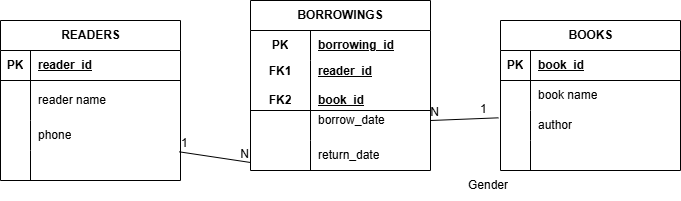

The diagram above was exported from draw.io. Its source (the exported page's mxGraphModel, read from the mxfile embedded in the PNG):
<mxGraphModel dx="700" dy="1582" grid="1" gridSize="10" guides="1" tooltips="1" connect="1" arrows="1" fold="1" page="1" pageScale="1" pageWidth="827" pageHeight="1169" math="0" shadow="0">
  <root>
    <mxCell id="0" />
    <mxCell id="1" parent="0" />
    <mxCell id="22diWP0B-MSHmIpNotez-1" parent="1" style="shape=table;startSize=30;container=1;collapsible=1;childLayout=tableLayout;fixedRows=1;rowLines=0;fontStyle=1;align=center;resizeLast=1;html=1;" value="READERS" vertex="1">
      <mxGeometry height="160" width="180" x="40" y="-320" as="geometry" />
    </mxCell>
    <mxCell id="22diWP0B-MSHmIpNotez-2" parent="22diWP0B-MSHmIpNotez-1" style="shape=tableRow;horizontal=0;startSize=0;swimlaneHead=0;swimlaneBody=0;fillColor=none;collapsible=0;dropTarget=0;points=[[0,0.5],[1,0.5]];portConstraint=eastwest;top=0;left=0;right=0;bottom=1;" value="" vertex="1">
      <mxGeometry height="30" width="180" y="30" as="geometry" />
    </mxCell>
    <mxCell id="22diWP0B-MSHmIpNotez-3" parent="22diWP0B-MSHmIpNotez-2" style="shape=partialRectangle;connectable=0;fillColor=none;top=0;left=0;bottom=0;right=0;fontStyle=1;overflow=hidden;whiteSpace=wrap;html=1;" value="PK" vertex="1">
      <mxGeometry height="30" width="30" as="geometry">
        <mxRectangle height="30" width="30" as="alternateBounds" />
      </mxGeometry>
    </mxCell>
    <mxCell id="22diWP0B-MSHmIpNotez-4" parent="22diWP0B-MSHmIpNotez-2" style="shape=partialRectangle;connectable=0;fillColor=none;top=0;left=0;bottom=0;right=0;align=left;spacingLeft=6;fontStyle=5;overflow=hidden;whiteSpace=wrap;html=1;" value="reader_id " vertex="1">
      <mxGeometry height="30" width="150" x="30" as="geometry">
        <mxRectangle height="30" width="150" as="alternateBounds" />
      </mxGeometry>
    </mxCell>
    <mxCell id="22diWP0B-MSHmIpNotez-5" parent="22diWP0B-MSHmIpNotez-1" style="shape=tableRow;horizontal=0;startSize=0;swimlaneHead=0;swimlaneBody=0;fillColor=none;collapsible=0;dropTarget=0;points=[[0,0.5],[1,0.5]];portConstraint=eastwest;top=0;left=0;right=0;bottom=0;" value="" vertex="1">
      <mxGeometry height="40" width="180" y="60" as="geometry" />
    </mxCell>
    <mxCell id="22diWP0B-MSHmIpNotez-6" parent="22diWP0B-MSHmIpNotez-5" style="shape=partialRectangle;connectable=0;fillColor=none;top=0;left=0;bottom=0;right=0;editable=1;overflow=hidden;whiteSpace=wrap;html=1;" value="" vertex="1">
      <mxGeometry height="40" width="30" as="geometry">
        <mxRectangle height="40" width="30" as="alternateBounds" />
      </mxGeometry>
    </mxCell>
    <mxCell id="22diWP0B-MSHmIpNotez-7" parent="22diWP0B-MSHmIpNotez-5" style="shape=partialRectangle;connectable=0;fillColor=none;top=0;left=0;bottom=0;right=0;align=left;spacingLeft=6;overflow=hidden;whiteSpace=wrap;html=1;" value="reader name" vertex="1">
      <mxGeometry height="40" width="150" x="30" as="geometry">
        <mxRectangle height="40" width="150" as="alternateBounds" />
      </mxGeometry>
    </mxCell>
    <mxCell id="22diWP0B-MSHmIpNotez-8" parent="22diWP0B-MSHmIpNotez-1" style="shape=tableRow;horizontal=0;startSize=0;swimlaneHead=0;swimlaneBody=0;fillColor=none;collapsible=0;dropTarget=0;points=[[0,0.5],[1,0.5]];portConstraint=eastwest;top=0;left=0;right=0;bottom=0;" value="" vertex="1">
      <mxGeometry height="30" width="180" y="100" as="geometry" />
    </mxCell>
    <mxCell id="22diWP0B-MSHmIpNotez-9" parent="22diWP0B-MSHmIpNotez-8" style="shape=partialRectangle;connectable=0;fillColor=none;top=0;left=0;bottom=0;right=0;editable=1;overflow=hidden;whiteSpace=wrap;html=1;" value="" vertex="1">
      <mxGeometry height="30" width="30" as="geometry">
        <mxRectangle height="30" width="30" as="alternateBounds" />
      </mxGeometry>
    </mxCell>
    <mxCell id="22diWP0B-MSHmIpNotez-10" parent="22diWP0B-MSHmIpNotez-8" style="shape=partialRectangle;connectable=0;fillColor=none;top=0;left=0;bottom=0;right=0;align=left;spacingLeft=6;overflow=hidden;whiteSpace=wrap;html=1;" value="phone" vertex="1">
      <mxGeometry height="30" width="150" x="30" as="geometry">
        <mxRectangle height="30" width="150" as="alternateBounds" />
      </mxGeometry>
    </mxCell>
    <mxCell id="22diWP0B-MSHmIpNotez-11" parent="22diWP0B-MSHmIpNotez-1" style="shape=tableRow;horizontal=0;startSize=0;swimlaneHead=0;swimlaneBody=0;fillColor=none;collapsible=0;dropTarget=0;points=[[0,0.5],[1,0.5]];portConstraint=eastwest;top=0;left=0;right=0;bottom=0;" value="" vertex="1">
      <mxGeometry height="30" width="180" y="130" as="geometry" />
    </mxCell>
    <mxCell id="22diWP0B-MSHmIpNotez-12" parent="22diWP0B-MSHmIpNotez-11" style="shape=partialRectangle;connectable=0;fillColor=none;top=0;left=0;bottom=0;right=0;editable=1;overflow=hidden;whiteSpace=wrap;html=1;" value="" vertex="1">
      <mxGeometry height="30" width="30" as="geometry">
        <mxRectangle height="30" width="30" as="alternateBounds" />
      </mxGeometry>
    </mxCell>
    <mxCell id="22diWP0B-MSHmIpNotez-13" parent="22diWP0B-MSHmIpNotez-11" style="shape=partialRectangle;connectable=0;fillColor=none;top=0;left=0;bottom=0;right=0;align=left;spacingLeft=6;overflow=hidden;whiteSpace=wrap;html=1;" value="" vertex="1">
      <mxGeometry height="30" width="150" x="30" as="geometry">
        <mxRectangle height="30" width="150" as="alternateBounds" />
      </mxGeometry>
    </mxCell>
    <mxCell id="22diWP0B-MSHmIpNotez-15" parent="1" style="shape=table;startSize=30;container=1;collapsible=1;childLayout=tableLayout;fixedRows=1;rowLines=0;fontStyle=1;align=center;resizeLast=1;html=1;whiteSpace=wrap;" value="BORROWINGS" vertex="1">
      <mxGeometry height="170" width="180" x="290" y="-340" as="geometry" />
    </mxCell>
    <mxCell id="22diWP0B-MSHmIpNotez-16" parent="22diWP0B-MSHmIpNotez-15" style="shape=tableRow;horizontal=0;startSize=0;swimlaneHead=0;swimlaneBody=0;fillColor=none;collapsible=0;dropTarget=0;points=[[0,0.5],[1,0.5]];portConstraint=eastwest;top=0;left=0;right=0;bottom=0;html=1;" value="" vertex="1">
      <mxGeometry height="30" width="180" y="30" as="geometry" />
    </mxCell>
    <mxCell id="22diWP0B-MSHmIpNotez-17" parent="22diWP0B-MSHmIpNotez-16" style="shape=partialRectangle;connectable=0;fillColor=none;top=0;left=0;bottom=0;right=0;fontStyle=1;overflow=hidden;html=1;whiteSpace=wrap;" value="PK" vertex="1">
      <mxGeometry height="30" width="60" as="geometry">
        <mxRectangle height="30" width="60" as="alternateBounds" />
      </mxGeometry>
    </mxCell>
    <mxCell id="22diWP0B-MSHmIpNotez-18" parent="22diWP0B-MSHmIpNotez-16" style="shape=partialRectangle;connectable=0;fillColor=none;top=0;left=0;bottom=0;right=0;align=left;spacingLeft=6;fontStyle=5;overflow=hidden;html=1;whiteSpace=wrap;" value="borrowing_id" vertex="1">
      <mxGeometry height="30" width="120" x="60" as="geometry">
        <mxRectangle height="30" width="120" as="alternateBounds" />
      </mxGeometry>
    </mxCell>
    <mxCell id="22diWP0B-MSHmIpNotez-19" parent="22diWP0B-MSHmIpNotez-15" style="shape=tableRow;horizontal=0;startSize=0;swimlaneHead=0;swimlaneBody=0;fillColor=none;collapsible=0;dropTarget=0;points=[[0,0.5],[1,0.5]];portConstraint=eastwest;top=0;left=0;right=0;bottom=1;html=1;" value="" vertex="1">
      <mxGeometry height="50" width="180" y="60" as="geometry" />
    </mxCell>
    <mxCell id="22diWP0B-MSHmIpNotez-20" parent="22diWP0B-MSHmIpNotez-19" style="shape=partialRectangle;connectable=0;fillColor=none;top=0;left=0;bottom=0;right=0;fontStyle=1;overflow=hidden;html=1;whiteSpace=wrap;" value="FK1&lt;div&gt;&lt;br&gt;&lt;/div&gt;&lt;div&gt;FK2&lt;/div&gt;" vertex="1">
      <mxGeometry height="50" width="60" as="geometry">
        <mxRectangle height="50" width="60" as="alternateBounds" />
      </mxGeometry>
    </mxCell>
    <mxCell id="22diWP0B-MSHmIpNotez-21" parent="22diWP0B-MSHmIpNotez-19" style="shape=partialRectangle;connectable=0;fillColor=none;top=0;left=0;bottom=0;right=0;align=left;spacingLeft=6;fontStyle=5;overflow=hidden;html=1;whiteSpace=wrap;" value="reader_id &lt;div&gt;&lt;br&gt;&lt;/div&gt;&lt;div&gt;book_id&lt;/div&gt;" vertex="1">
      <mxGeometry height="50" width="120" x="60" as="geometry">
        <mxRectangle height="50" width="120" as="alternateBounds" />
      </mxGeometry>
    </mxCell>
    <mxCell id="22diWP0B-MSHmIpNotez-22" parent="22diWP0B-MSHmIpNotez-15" style="shape=tableRow;horizontal=0;startSize=0;swimlaneHead=0;swimlaneBody=0;fillColor=none;collapsible=0;dropTarget=0;points=[[0,0.5],[1,0.5]];portConstraint=eastwest;top=0;left=0;right=0;bottom=0;html=1;" value="" vertex="1">
      <mxGeometry height="30" width="180" y="110" as="geometry" />
    </mxCell>
    <mxCell id="22diWP0B-MSHmIpNotez-23" parent="22diWP0B-MSHmIpNotez-22" style="shape=partialRectangle;connectable=0;fillColor=none;top=0;left=0;bottom=0;right=0;editable=1;overflow=hidden;html=1;whiteSpace=wrap;" value="" vertex="1">
      <mxGeometry height="30" width="60" as="geometry">
        <mxRectangle height="30" width="60" as="alternateBounds" />
      </mxGeometry>
    </mxCell>
    <mxCell id="22diWP0B-MSHmIpNotez-24" parent="22diWP0B-MSHmIpNotez-22" style="shape=partialRectangle;connectable=0;fillColor=none;top=0;left=0;bottom=0;right=0;align=left;spacingLeft=6;overflow=hidden;html=1;whiteSpace=wrap;" value="borrow_date&lt;div&gt;&lt;br/&gt;&lt;/div&gt;" vertex="1">
      <mxGeometry height="30" width="120" x="60" as="geometry">
        <mxRectangle height="30" width="120" as="alternateBounds" />
      </mxGeometry>
    </mxCell>
    <mxCell id="22diWP0B-MSHmIpNotez-25" parent="22diWP0B-MSHmIpNotez-15" style="shape=tableRow;horizontal=0;startSize=0;swimlaneHead=0;swimlaneBody=0;fillColor=none;collapsible=0;dropTarget=0;points=[[0,0.5],[1,0.5]];portConstraint=eastwest;top=0;left=0;right=0;bottom=0;html=1;" value="" vertex="1">
      <mxGeometry height="30" width="180" y="140" as="geometry" />
    </mxCell>
    <mxCell id="22diWP0B-MSHmIpNotez-26" parent="22diWP0B-MSHmIpNotez-25" style="shape=partialRectangle;connectable=0;fillColor=none;top=0;left=0;bottom=0;right=0;editable=1;overflow=hidden;html=1;whiteSpace=wrap;" value="" vertex="1">
      <mxGeometry height="30" width="60" as="geometry">
        <mxRectangle height="30" width="60" as="alternateBounds" />
      </mxGeometry>
    </mxCell>
    <mxCell id="22diWP0B-MSHmIpNotez-27" parent="22diWP0B-MSHmIpNotez-25" style="shape=partialRectangle;connectable=0;fillColor=none;top=0;left=0;bottom=0;right=0;align=left;spacingLeft=6;overflow=hidden;html=1;whiteSpace=wrap;" value="return_date" vertex="1">
      <mxGeometry height="30" width="120" x="60" as="geometry">
        <mxRectangle height="30" width="120" as="alternateBounds" />
      </mxGeometry>
    </mxCell>
    <mxCell id="22diWP0B-MSHmIpNotez-28" parent="1" style="shape=partialRectangle;connectable=0;fillColor=none;top=0;left=0;bottom=0;right=0;align=left;spacingLeft=6;overflow=hidden;html=1;whiteSpace=wrap;" value="Gender" vertex="1">
      <mxGeometry height="30" width="120" x="500" y="-170" as="geometry">
        <mxRectangle height="30" width="120" as="alternateBounds" />
      </mxGeometry>
    </mxCell>
    <mxCell id="22diWP0B-MSHmIpNotez-31" edge="1" parent="1" source="22diWP0B-MSHmIpNotez-8" style="endArrow=none;html=1;rounded=0;exitX=0.993;exitY=1.044;exitDx=0;exitDy=0;exitPerimeter=0;entryX=0;entryY=0.733;entryDx=0;entryDy=0;entryPerimeter=0;" target="22diWP0B-MSHmIpNotez-25" value="">
      <mxGeometry relative="1" as="geometry">
        <mxPoint x="280" y="-190" as="sourcePoint" />
        <mxPoint x="440" y="-190" as="targetPoint" />
      </mxGeometry>
    </mxCell>
    <mxCell id="22diWP0B-MSHmIpNotez-32" connectable="0" parent="22diWP0B-MSHmIpNotez-31" style="resizable=0;html=1;whiteSpace=wrap;align=left;verticalAlign=bottom;" value="1" vertex="1">
      <mxGeometry relative="1" x="-1" as="geometry" />
    </mxCell>
    <mxCell id="22diWP0B-MSHmIpNotez-33" connectable="0" parent="22diWP0B-MSHmIpNotez-31" style="resizable=0;html=1;whiteSpace=wrap;align=right;verticalAlign=bottom;" value="N" vertex="1">
      <mxGeometry relative="1" x="1" as="geometry" />
    </mxCell>
    <mxCell id="22diWP0B-MSHmIpNotez-34" parent="1" style="shape=table;startSize=30;container=1;collapsible=1;childLayout=tableLayout;fixedRows=1;rowLines=0;fontStyle=1;align=center;resizeLast=1;html=1;" value="BOOKS" vertex="1">
      <mxGeometry height="150" width="180" x="540" y="-320" as="geometry" />
    </mxCell>
    <mxCell id="22diWP0B-MSHmIpNotez-35" parent="22diWP0B-MSHmIpNotez-34" style="shape=tableRow;horizontal=0;startSize=0;swimlaneHead=0;swimlaneBody=0;fillColor=none;collapsible=0;dropTarget=0;points=[[0,0.5],[1,0.5]];portConstraint=eastwest;top=0;left=0;right=0;bottom=1;" value="" vertex="1">
      <mxGeometry height="30" width="180" y="30" as="geometry" />
    </mxCell>
    <mxCell id="22diWP0B-MSHmIpNotez-36" parent="22diWP0B-MSHmIpNotez-35" style="shape=partialRectangle;connectable=0;fillColor=none;top=0;left=0;bottom=0;right=0;fontStyle=1;overflow=hidden;whiteSpace=wrap;html=1;" value="PK" vertex="1">
      <mxGeometry height="30" width="30" as="geometry">
        <mxRectangle height="30" width="30" as="alternateBounds" />
      </mxGeometry>
    </mxCell>
    <mxCell id="22diWP0B-MSHmIpNotez-37" parent="22diWP0B-MSHmIpNotez-35" style="shape=partialRectangle;connectable=0;fillColor=none;top=0;left=0;bottom=0;right=0;align=left;spacingLeft=6;fontStyle=5;overflow=hidden;whiteSpace=wrap;html=1;" value="book_id " vertex="1">
      <mxGeometry height="30" width="150" x="30" as="geometry">
        <mxRectangle height="30" width="150" as="alternateBounds" />
      </mxGeometry>
    </mxCell>
    <mxCell id="22diWP0B-MSHmIpNotez-38" parent="22diWP0B-MSHmIpNotez-34" style="shape=tableRow;horizontal=0;startSize=0;swimlaneHead=0;swimlaneBody=0;fillColor=none;collapsible=0;dropTarget=0;points=[[0,0.5],[1,0.5]];portConstraint=eastwest;top=0;left=0;right=0;bottom=0;" value="" vertex="1">
      <mxGeometry height="30" width="180" y="60" as="geometry" />
    </mxCell>
    <mxCell id="22diWP0B-MSHmIpNotez-39" parent="22diWP0B-MSHmIpNotez-38" style="shape=partialRectangle;connectable=0;fillColor=none;top=0;left=0;bottom=0;right=0;editable=1;overflow=hidden;whiteSpace=wrap;html=1;" value="" vertex="1">
      <mxGeometry height="30" width="30" as="geometry">
        <mxRectangle height="30" width="30" as="alternateBounds" />
      </mxGeometry>
    </mxCell>
    <mxCell id="22diWP0B-MSHmIpNotez-40" parent="22diWP0B-MSHmIpNotez-38" style="shape=partialRectangle;connectable=0;fillColor=none;top=0;left=0;bottom=0;right=0;align=left;spacingLeft=6;overflow=hidden;whiteSpace=wrap;html=1;" value="book name" vertex="1">
      <mxGeometry height="30" width="150" x="30" as="geometry">
        <mxRectangle height="30" width="150" as="alternateBounds" />
      </mxGeometry>
    </mxCell>
    <mxCell id="22diWP0B-MSHmIpNotez-41" parent="22diWP0B-MSHmIpNotez-34" style="shape=tableRow;horizontal=0;startSize=0;swimlaneHead=0;swimlaneBody=0;fillColor=none;collapsible=0;dropTarget=0;points=[[0,0.5],[1,0.5]];portConstraint=eastwest;top=0;left=0;right=0;bottom=0;" value="" vertex="1">
      <mxGeometry height="30" width="180" y="90" as="geometry" />
    </mxCell>
    <mxCell id="22diWP0B-MSHmIpNotez-42" parent="22diWP0B-MSHmIpNotez-41" style="shape=partialRectangle;connectable=0;fillColor=none;top=0;left=0;bottom=0;right=0;editable=1;overflow=hidden;whiteSpace=wrap;html=1;" value="" vertex="1">
      <mxGeometry height="30" width="30" as="geometry">
        <mxRectangle height="30" width="30" as="alternateBounds" />
      </mxGeometry>
    </mxCell>
    <mxCell id="22diWP0B-MSHmIpNotez-43" parent="22diWP0B-MSHmIpNotez-41" style="shape=partialRectangle;connectable=0;fillColor=none;top=0;left=0;bottom=0;right=0;align=left;spacingLeft=6;overflow=hidden;whiteSpace=wrap;html=1;" value="author" vertex="1">
      <mxGeometry height="30" width="150" x="30" as="geometry">
        <mxRectangle height="30" width="150" as="alternateBounds" />
      </mxGeometry>
    </mxCell>
    <mxCell id="22diWP0B-MSHmIpNotez-44" parent="22diWP0B-MSHmIpNotez-34" style="shape=tableRow;horizontal=0;startSize=0;swimlaneHead=0;swimlaneBody=0;fillColor=none;collapsible=0;dropTarget=0;points=[[0,0.5],[1,0.5]];portConstraint=eastwest;top=0;left=0;right=0;bottom=0;" value="" vertex="1">
      <mxGeometry height="30" width="180" y="120" as="geometry" />
    </mxCell>
    <mxCell id="22diWP0B-MSHmIpNotez-45" parent="22diWP0B-MSHmIpNotez-44" style="shape=partialRectangle;connectable=0;fillColor=none;top=0;left=0;bottom=0;right=0;editable=1;overflow=hidden;whiteSpace=wrap;html=1;" value="" vertex="1">
      <mxGeometry height="30" width="30" as="geometry">
        <mxRectangle height="30" width="30" as="alternateBounds" />
      </mxGeometry>
    </mxCell>
    <mxCell id="22diWP0B-MSHmIpNotez-46" parent="22diWP0B-MSHmIpNotez-44" style="shape=partialRectangle;connectable=0;fillColor=none;top=0;left=0;bottom=0;right=0;align=left;spacingLeft=6;overflow=hidden;whiteSpace=wrap;html=1;" value="" vertex="1">
      <mxGeometry height="30" width="150" x="30" as="geometry">
        <mxRectangle height="30" width="150" as="alternateBounds" />
      </mxGeometry>
    </mxCell>
    <mxCell id="22diWP0B-MSHmIpNotez-47" edge="1" parent="1" source="22diWP0B-MSHmIpNotez-41" style="endArrow=none;html=1;rounded=0;exitX=-0.011;exitY=0.244;exitDx=0;exitDy=0;exitPerimeter=0;" value="">
      <mxGeometry relative="1" as="geometry">
        <mxPoint x="580" y="-150" as="sourcePoint" />
        <mxPoint x="470" y="-220" as="targetPoint" />
      </mxGeometry>
    </mxCell>
    <mxCell id="22diWP0B-MSHmIpNotez-48" connectable="0" parent="22diWP0B-MSHmIpNotez-47" style="resizable=0;html=1;whiteSpace=wrap;align=left;verticalAlign=bottom;" value="1" vertex="1">
      <mxGeometry relative="1" x="-1" as="geometry">
        <mxPoint x="-20" as="offset" />
      </mxGeometry>
    </mxCell>
    <mxCell id="22diWP0B-MSHmIpNotez-49" connectable="0" parent="22diWP0B-MSHmIpNotez-47" style="resizable=0;html=1;whiteSpace=wrap;align=right;verticalAlign=bottom;" value="N" vertex="1">
      <mxGeometry relative="1" x="1" as="geometry">
        <mxPoint x="10" as="offset" />
      </mxGeometry>
    </mxCell>
  </root>
</mxGraphModel>